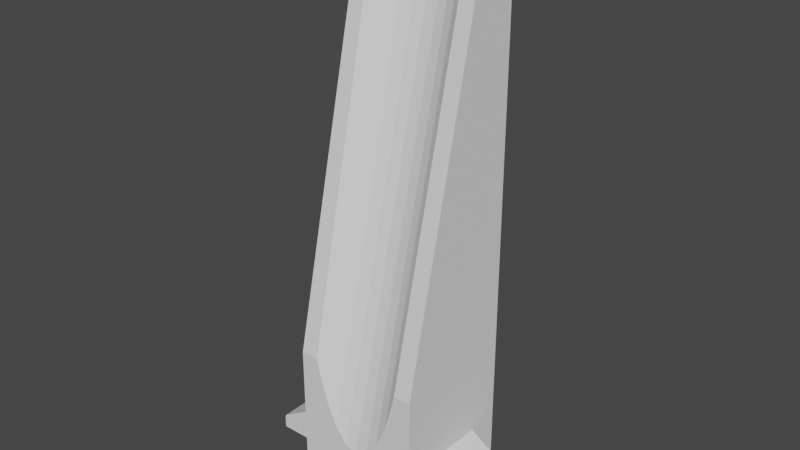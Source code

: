 # Source: BorderBlocks.blend  (saved by Blender 2.81.16; exported with 4.5.12 LTS)
import bpy
from mathutils import Matrix  # noqa: F401  (used for matrix-valued properties, if any)

bpy.ops.wm.read_factory_settings(use_empty=True)
scene = bpy.context.scene
scene.name = 'Scene'

# ---- collections
col_collection = bpy.data.collections.new('Collection'); scene.collection.children.link(col_collection)
col_long = bpy.data.collections.new('Long'); col_collection.children.link(col_long)
col_roof = bpy.data.collections.new('Roof'); col_collection.children.link(col_roof)

# ---- world
world_world = bpy.data.worlds.new('World'); scene.world = world_world
world_world.use_nodes = True; world_world.node_tree.nodes.clear()
_N = world_world.node_tree.nodes; _L = world_world.node_tree.links
n0 = _N.new('ShaderNodeOutputWorld'); n0.name = 'World Output'; n0.location = (300, 300)
n1 = _N.new('ShaderNodeBackground'); n1.name = 'Background'; n1.location = (10, 300)
n1.inputs[0].default_value = (0.05088, 0.05088, 0.05088, 1.0)
_L.new(n1.outputs[0], n0.inputs[0])
n0.is_active_output = True
world_world.color = (0.05088, 0.05088, 0.05088)
world_world.use_sun_shadow = False
world_world.sun_shadow_jitter_overblur = 0.0

# ---- meshes
me_cube = bpy.data.meshes.new('Cube')
me_cube.from_pydata([(-0.5, -0.5, -0.02577), (-0.5, -0.5, 1.954), (-0.5, 0.5, -0.02577), (-0.5, 0.5, 1.954), (0.5, -0.5, -0.02577), (0.5, -0.5, 1.954), (0.5, 0.5, -0.02577), (0.5, 0.5, 1.954), (-0.5, 0.2104, 5.034), (-0.5, 0.5, 5.034), (0.5, 0.5, 5.034), (0.5, 0.2104, 5.034)], [], [(0, 1, 3, 2), (2, 3, 7, 6), (6, 7, 5, 4), (4, 5, 1, 0), (2, 6, 4, 0), (1, 5, 11, 8), (10, 9, 8, 11), (7, 3, 9, 10), (5, 7, 10, 11), (3, 1, 8, 9)])
_uv = me_cube.uv_layers.new(name='UVMap')
_uv.uv.foreach_set('vector', [0.375, 0.0, 0.625, 0.0, 0.625, 0.25, 0.375, 0.25, 0.375, 0.25, 0.625, 0.25, 0.625, 0.5, 0.375, 0.5, 0.375, 0.5, 0.625, 0.5, 0.625, 0.75, 0.375, 0.75, 0.375, 0.75, 0.625, 0.75, 0.625, 1.0, 0.375, 1.0, 0.125, 0.5, 0.375, 0.5, 0.375, 0.75, 0.125, 0.75, 0.625, 1.0, 0.625, 0.75, 0.625, 0.75, 0.625, 1.0, 0.625, 0.5, 0.875, 0.5, 0.875, 0.75, 0.625, 0.75, 0.625, 0.5, 0.625, 0.25, 0.625, 0.25, 0.625, 0.5, 0.625, 0.75, 0.625, 0.5, 0.625, 0.5, 0.625, 0.75, 0.625, 0.25, 0.625, 0.0, 0.625, 0.0, 0.625, 0.25])
me_cube.use_remesh_fix_poles = True
me_cube.use_remesh_preserve_attributes = False
me_cube.use_mirror_vertex_groups = False
me_cube.update()
me_cube_002 = bpy.data.meshes.new('Cube.002')
me_cube_002.from_pydata([(-0.5, -0.5, -0.02853), (-0.5, -0.5, 1.954), (-0.5, 0.5, -0.02853), (-0.5, 0.5, 1.954), (0.5, -0.5, -0.02853), (0.5, -0.5, 1.954), (0.5, 0.5, -0.02853), (0.5, 0.5, 1.954), (-0.5, 0.2104, 5.034), (-0.5, 0.5, 5.034), (0.5, 0.5, 5.034), (0.5, 0.2104, 5.034)], [], [(0, 1, 3, 2), (2, 3, 7, 6), (6, 7, 5, 4), (2, 6, 4, 0), (5, 7, 10, 11), (3, 1, 8, 9), (11, 8, 1, 5), (7, 3, 9, 10), (8, 11, 10, 9), (0, 4, 5, 1)])
_uv = me_cube_002.uv_layers.new(name='UVMap')
_uv.uv.foreach_set('vector', [0.4045, 0.0, 0.625, 0.0, 0.625, 0.25, 0.4045, 0.25, 0.4045, 0.25, 0.625, 0.25, 0.625, 0.5, 0.4045, 0.5, 0.4045, 0.5, 0.625, 0.5, 0.625, 0.75, 0.4045, 0.75, 0.4045, 0.25, 0.4045, 0.5, 0.4045, 0.75, 0.4045, 0.0, 0.625, 0.75, 0.625, 0.5, 0.625, 0.5, 0.625, 0.75, 0.625, 0.25, 0.625, 0.0, 0.625, 0.0, 0.625, 0.25, 0.625, 0.75, 0.625, 0.0, 0.625, 0.0, 0.625, 0.75, 0.625, 0.5, 0.625, 0.25, 0.625, 0.25, 0.625, 0.5, 0.625, 0.0, 0.625, 0.75, 0.625, 0.5, 0.625, 0.25, 0.4045, 0.0, 0.4045, 0.75, 0.625, 0.75, 0.625, 0.0])
me_cube_002.use_remesh_fix_poles = True
me_cube_002.use_remesh_preserve_attributes = False
me_cube_002.use_mirror_vertex_groups = False
me_cube_002.update()
me_cube_001 = bpy.data.meshes.new('Cube.001')
me_cube_001.from_pydata([(-1.0, -1.0, 0.0), (-1.0, -1.0, 2.123), (-1.0, 1.0, 0.0), (-1.0, 1.0, 2.123), (1.0, -1.0, 0.0), (1.0, -1.0, 2.123), (1.0, 1.0, 0.0), (1.0, 1.0, 2.123), (-1.0, 0.4209, 8.283), (-1.0, 1.0, 8.283), (1.0, 1.0, 8.283), (1.0, 0.4209, 8.283)], [], [(0, 1, 3, 2), (2, 3, 7, 6), (6, 7, 5, 4), (4, 5, 1, 0), (2, 6, 4, 0), (5, 7, 10, 11), (10, 9, 8, 11), (3, 1, 8, 9), (1, 5, 11, 8), (7, 3, 9, 10)])
_uv = me_cube_001.uv_layers.new(name='UVMap')
_uv.uv.foreach_set('vector', [0.375, 0.0, 0.625, 0.0, 0.625, 0.25, 0.375, 0.25, 0.375, 0.25, 0.625, 0.25, 0.625, 0.5, 0.375, 0.5, 0.375, 0.5, 0.625, 0.5, 0.625, 0.75, 0.375, 0.75, 0.375, 0.75, 0.625, 0.75, 0.625, 1.0, 0.375, 1.0, 0.125, 0.5, 0.375, 0.5, 0.375, 0.75, 0.125, 0.75, 0.625, 0.75, 0.625, 0.5, 0.625, 0.5, 0.625, 0.75, 0.625, 0.5, 0.875, 0.5, 0.875, 0.75, 0.625, 0.75, 0.625, 0.25, 0.625, 0.0, 0.625, 0.0, 0.625, 0.25, 0.625, 1.0, 0.625, 0.75, 0.625, 0.75, 0.625, 1.0, 0.625, 0.5, 0.625, 0.25, 0.625, 0.25, 0.625, 0.5])
me_cube_001.use_remesh_fix_poles = True
me_cube_001.use_remesh_preserve_attributes = False
me_cube_001.use_mirror_vertex_groups = False
me_cube_001.update()
me_cylinder = bpy.data.meshes.new('Cylinder')
me_cylinder.from_pydata([(0.0, 1.0, -1.0), (0.0, 1.0, 1.0), (0.1951, 0.9808, -1.0), (0.1951, 0.9808, 1.0), (0.3827, 0.9239, -1.0), (0.3827, 0.9239, 1.0), (0.5556, 0.8315, -1.0), (0.5556, 0.8315, 1.0), (0.7071, 0.7071, -1.0), (0.7071, 0.7071, 1.0), (0.8315, 0.5556, -1.0), (0.8315, 0.5556, 1.0), (0.9239, 0.3827, -1.0), (0.9239, 0.3827, 1.0), (0.9808, 0.1951, -1.0), (0.9808, 0.1951, 1.0), (1.0, 7.55e-08, -1.0), (1.0, 7.55e-08, 1.0), (0.9808, -0.1951, -1.0), (0.9808, -0.1951, 1.0), (0.9239, -0.3827, -1.0), (0.9239, -0.3827, 1.0), (0.8315, -0.5556, -1.0), (0.8315, -0.5556, 1.0), (0.7071, -0.7071, -1.0), (0.7071, -0.7071, 1.0), (0.5556, -0.8315, -1.0), (0.5556, -0.8315, 1.0), (0.3827, -0.9239, -1.0), (0.3827, -0.9239, 1.0), (0.1951, -0.9808, -1.0), (0.1951, -0.9808, 1.0), (-3.258e-07, -1.0, -1.0), (-3.258e-07, -1.0, 1.0), (-0.1951, -0.9808, -1.0), (-0.1951, -0.9808, 1.0), (-0.3827, -0.9239, -1.0), (-0.3827, -0.9239, 1.0), (-0.5556, -0.8315, -1.0), (-0.5556, -0.8315, 1.0), (-0.7071, -0.7071, -1.0), (-0.7071, -0.7071, 1.0), (-0.8315, -0.5556, -1.0), (-0.8315, -0.5556, 1.0), (-0.9239, -0.3827, -1.0), (-0.9239, -0.3827, 1.0), (-0.9808, -0.1951, -1.0), (-0.9808, -0.1951, 1.0), (-1.0, 9.656e-07, -1.0), (-1.0, 9.656e-07, 1.0), (-0.9808, 0.1951, -1.0), (-0.9808, 0.1951, 1.0), (-0.9239, 0.3827, -1.0), (-0.9239, 0.3827, 1.0), (-0.8315, 0.5556, -1.0), (-0.8315, 0.5556, 1.0), (-0.7071, 0.7071, -1.0), (-0.7071, 0.7071, 1.0), (-0.5556, 0.8315, -1.0), (-0.5556, 0.8315, 1.0), (-0.3827, 0.9239, -1.0), (-0.3827, 0.9239, 1.0), (-0.1951, 0.9808, -1.0), (-0.1951, 0.9808, 1.0)], [], [(0, 1, 3, 2), (2, 3, 5, 4), (4, 5, 7, 6), (6, 7, 9, 8), (8, 9, 11, 10), (10, 11, 13, 12), (12, 13, 15, 14), (14, 15, 17, 16), (16, 17, 19, 18), (18, 19, 21, 20), (20, 21, 23, 22), (22, 23, 25, 24), (24, 25, 27, 26), (26, 27, 29, 28), (28, 29, 31, 30), (30, 31, 33, 32), (32, 33, 35, 34), (34, 35, 37, 36), (36, 37, 39, 38), (38, 39, 41, 40), (40, 41, 43, 42), (42, 43, 45, 44), (44, 45, 47, 46), (46, 47, 49, 48), (48, 49, 51, 50), (50, 51, 53, 52), (52, 53, 55, 54), (54, 55, 57, 56), (56, 57, 59, 58), (58, 59, 61, 60), (3, 1, 63, 61, 59, 57, 55, 53, 51, 49, 47, 45, 43, 41, 39, 37, 35, 33, 31, 29, 27, 25, 23, 21, 19, 17, 15, 13, 11, 9, 7, 5), (60, 61, 63, 62), (62, 63, 1, 0), (0, 2, 4, 6, 8, 10, 12, 14, 16, 18, 20, 22, 24, 26, 28, 30, 32, 34, 36, 38, 40, 42, 44, 46, 48, 50, 52, 54, 56, 58, 60, 62)])
_uv = me_cylinder.uv_layers.new(name='UVMap')
_uv.uv.foreach_set('vector', [1.0, 0.5, 1.0, 1.0, 0.9688, 1.0, 0.9688, 0.5, 0.9688, 0.5, 0.9688, 1.0, 0.9375, 1.0, 0.9375, 0.5, 0.9375, 0.5, 0.9375, 1.0, 0.9062, 1.0, 0.9062, 0.5, 0.9062, 0.5, 0.9062, 1.0, 0.875, 1.0, 0.875, 0.5, 0.875, 0.5, 0.875, 1.0, 0.8438, 1.0, 0.8438, 0.5, 0.8438, 0.5, 0.8438, 1.0, 0.8125, 1.0, 0.8125, 0.5, 0.8125, 0.5, 0.8125, 1.0, 0.7812, 1.0, 0.7812, 0.5, 0.7812, 0.5, 0.7812, 1.0, 0.75, 1.0, 0.75, 0.5, 0.75, 0.5, 0.75, 1.0, 0.7188, 1.0, 0.7188, 0.5, 0.7188, 0.5, 0.7188, 1.0, 0.6875, 1.0, 0.6875, 0.5, 0.6875, 0.5, 0.6875, 1.0, 0.6562, 1.0, 0.6562, 0.5, 0.6562, 0.5, 0.6562, 1.0, 0.625, 1.0, 0.625, 0.5, 0.625, 0.5, 0.625, 1.0, 0.5938, 1.0, 0.5938, 0.5, 0.5938, 0.5, 0.5938, 1.0, 0.5625, 1.0, 0.5625, 0.5, 0.5625, 0.5, 0.5625, 1.0, 0.5312, 1.0, 0.5312, 0.5, 0.5312, 0.5, 0.5312, 1.0, 0.5, 1.0, 0.5, 0.5, 0.5, 0.5, 0.5, 1.0, 0.4688, 1.0, 0.4688, 0.5, 0.4688, 0.5, 0.4688, 1.0, 0.4375, 1.0, 0.4375, 0.5, 0.4375, 0.5, 0.4375, 1.0, 0.4062, 1.0, 0.4062, 0.5, 0.4062, 0.5, 0.4062, 1.0, 0.375, 1.0, 0.375, 0.5, 0.375, 0.5, 0.375, 1.0, 0.3438, 1.0, 0.3438, 0.5, 0.3438, 0.5, 0.3438, 1.0, 0.3125, 1.0, 0.3125, 0.5, 0.3125, 0.5, 0.3125, 1.0, 0.2812, 1.0, 0.2812, 0.5, 0.2812, 0.5, 0.2812, 1.0, 0.25, 1.0, 0.25, 0.5, 0.25, 0.5, 0.25, 1.0, 0.2188, 1.0, 0.2188, 0.5, 0.2188, 0.5, 0.2188, 1.0, 0.1875, 1.0, 0.1875, 0.5, 0.1875, 0.5, 0.1875, 1.0, 0.1562, 1.0, 0.1562, 0.5, 0.1562, 0.5, 0.1562, 1.0, 0.125, 1.0, 0.125, 0.5, 0.125, 0.5, 0.125, 1.0, 0.09375, 1.0, 0.09375, 0.5, 0.09375, 0.5, 0.09375, 1.0, 0.0625, 1.0, 0.0625, 0.5, 0.2968, 0.4854, 0.25, 0.49, 0.2032, 0.4854, 0.1582, 0.4717, 0.1167, 0.4496, 0.08029, 0.4197, 0.05045, 0.3833, 0.02827, 0.3418, 0.01461, 0.2968, 0.01, 0.25, 0.01461, 0.2032, 0.02827, 0.1582, 0.05045, 0.1167, 0.08029, 0.08029, 0.1167, 0.05045, 0.1582, 0.02827, 0.2032, 0.01461, 0.25, 0.01, 0.2968, 0.01461, 0.3418, 0.02827, 0.3833, 0.05045, 0.4197, 0.08029, 0.4496, 0.1167, 0.4717, 0.1582, 0.4854, 0.2032, 0.49, 0.25, 0.4854, 0.2968, 0.4717, 0.3418, 0.4496, 0.3833, 0.4197, 0.4197, 0.3833, 0.4496, 0.3418, 0.4717, 0.0625, 0.5, 0.0625, 1.0, 0.03125, 1.0, 0.03125, 0.5, 0.03125, 0.5, 0.03125, 1.0, 0.0, 1.0, 0.0, 0.5, 0.75, 0.49, 0.7968, 0.4854, 0.8418, 0.4717, 0.8833, 0.4496, 0.9197, 0.4197, 0.9496, 0.3833, 0.9717, 0.3418, 0.9854, 0.2968, 0.99, 0.25, 0.9854, 0.2032, 0.9717, 0.1582, 0.9496, 0.1167, 0.9197, 0.08029, 0.8833, 0.05045, 0.8418, 0.02827, 0.7968, 0.01461, 0.75, 0.01, 0.7032, 0.01461, 0.6582, 0.02827, 0.6167, 0.05045, 0.5803, 0.08029, 0.5504, 0.1167, 0.5283, 0.1582, 0.5146, 0.2032, 0.51, 0.25, 0.5146, 0.2968, 0.5283, 0.3418, 0.5504, 0.3833, 0.5803, 0.4197, 0.6167, 0.4496, 0.6582, 0.4717, 0.7032, 0.4854])
me_cylinder.use_remesh_fix_poles = True
me_cylinder.use_remesh_preserve_attributes = False
me_cylinder.use_mirror_vertex_groups = False
me_cylinder.update()
me_cube_003 = bpy.data.meshes.new('Cube.003')
me_cube_003.from_pydata([(-2.0, -0.5, 0.0), (-2.0, -0.5, 0.2176), (-2.0, 0.5, 0.0), (-2.0, 0.5, 0.2176), (2.0, -0.5, 0.0), (2.0, -0.5, 0.2176), (2.0, 0.5, 0.0), (2.0, 0.5, 0.2176), (-0.8953, -0.5, 0.8971), (-0.8953, 0.5, 0.8971), (0.8953, 0.5, 0.8971), (0.8953, -0.5, 0.8971)], [], [(0, 1, 3, 2), (2, 3, 7, 6), (6, 7, 5, 4), (4, 5, 1, 0), (2, 6, 4, 0), (1, 5, 11, 8), (10, 9, 8, 11), (7, 3, 9, 10), (5, 7, 10, 11), (3, 1, 8, 9)])
_uv = me_cube_003.uv_layers.new(name='UVMap')
_uv.uv.foreach_set('vector', [0.375, 0.0, 0.625, 0.0, 0.625, 0.25, 0.375, 0.25, 0.375, 0.25, 0.625, 0.25, 0.625, 0.5, 0.375, 0.5, 0.375, 0.5, 0.625, 0.5, 0.625, 0.75, 0.375, 0.75, 0.375, 0.75, 0.625, 0.75, 0.625, 1.0, 0.375, 1.0, 0.125, 0.5, 0.375, 0.5, 0.375, 0.75, 0.125, 0.75, 0.625, 1.0, 0.625, 0.75, 0.625, 0.75, 0.625, 1.0, 0.625, 0.5, 0.875, 0.5, 0.875, 0.75, 0.625, 0.75, 0.625, 0.5, 0.625, 0.25, 0.625, 0.25, 0.625, 0.5, 0.625, 0.75, 0.625, 0.5, 0.625, 0.5, 0.625, 0.75, 0.625, 0.25, 0.625, 0.0, 0.625, 0.0, 0.625, 0.25])
me_cube_003.use_remesh_fix_poles = True
me_cube_003.use_remesh_preserve_attributes = False
me_cube_003.use_mirror_vertex_groups = False
me_cube_003.update()
me_plane = bpy.data.meshes.new('Plane')
me_plane.from_pydata([(-0.6377, -0.6377, 0.0), (0.6377, -0.6377, 0.0), (-0.6377, 0.6377, 0.0), (0.6377, 0.6377, 0.0)], [], [(0, 1, 3, 2)])
_uv = me_plane.uv_layers.new(name='UVMap')
_uv.uv.foreach_set('vector', [0.0, 0.0, 1.0, 0.0, 1.0, 1.0, 0.0, 1.0])
me_plane.use_remesh_fix_poles = True
me_plane.use_remesh_preserve_attributes = False
me_plane.use_mirror_vertex_groups = False
me_plane.update()

# ---- objects
ob_cube_002 = bpy.data.objects.new('Cube.002', me_cube)
ob_blockmodel = bpy.data.objects.new('BlockModel', me_cube_002)
ob_cube = bpy.data.objects.new('Cube', me_cube_001)
ob_cylinder = bpy.data.objects.new('Cylinder', me_cylinder)
ob_cube_001 = bpy.data.objects.new('Cube.001', me_cube_003)
ob_plane = bpy.data.objects.new('Plane', me_plane)

# ---- transforms, parenting, visibility, modifiers, constraints
ob_cube_002.location = (0.0, 0.0, 0.0)
ob_cube_002.lineart.crease_threshold = 0.0
ob_blockmodel.location = (0.0, 0.0, 0.0)
ob_blockmodel.lineart.crease_threshold = 0.0
ob_cube.location = (0.0, 0.0, 0.0)
ob_cube.lineart.crease_threshold = 0.0
_m = ob_cube.modifiers.new('BTool_Cylinder', 'BOOLEAN')
_m.object = ob_cylinder
_m.solver = 'FAST'
ob_cylinder.location = (3.727e-16, -1.1, 4.674)
ob_cylinder.rotation_euler = (-0.2332, -5.132e-17, 6.012e-18)
ob_cylinder.scale = (1.0, 1.0, 4.472)
ob_cylinder.hide_render = True
ob_cylinder.visible_camera = False
ob_cylinder.visible_diffuse = False
ob_cylinder.visible_glossy = False
ob_cylinder.visible_transmission = False
ob_cylinder.visible_volume_scatter = False
ob_cylinder.display_type = 'BOUNDS'
ob_cylinder.lineart.crease_threshold = 0.0
ob_cube_001.location = (0.0, 0.0, 0.0)
ob_cube_001.lineart.crease_threshold = 0.0
_m = ob_cube_001.modifiers.new('Bevel', 'BEVEL')
_m.width = 0.02
_m.width_pct = 0.02
_m.limit_method = 'NONE'
ob_plane.location = (0.0, -0.5007, 0.4625)
ob_plane.rotation_euler = (1.571, -0.0, 0.0)
ob_plane.scale = (0.554, 0.554, 0.554)
ob_plane.lineart.crease_threshold = 0.0

# ---- collection membership
col_collection.objects.link(ob_cube_002)
col_long.objects.link(ob_blockmodel)
col_long.objects.link(ob_cube)
col_long.objects.link(ob_cylinder)
col_roof.objects.link(ob_cube_001)
col_roof.objects.link(ob_plane)

# ---- scene / render settings (as saved in the file)
scene.frame_start = 1; scene.frame_end = 250; scene.frame_set(1)
scene.render.engine = 'BLENDER_EEVEE_NEXT'
scene.cycles.use_denoising = False
scene.cycles.samples = 128
scene.cycles.sampling_pattern = 'TABULATED_SOBOL'
scene.cycles.use_adaptive_sampling = False
scene.cycles.use_light_tree = False
scene.view_settings.view_transform = 'Filmic'
bpy.context.view_layer.update()

# ---- added for rendering (the .blend has no active camera and no usable light): camera, sun
cam_auto = bpy.data.cameras.new('AutoCamera')
cam_auto.lens = 50.0
cam_auto.sensor_width = 36.0
cam_auto.clip_end = 1000.0
ob_auto_camera = bpy.data.objects.new('AutoCamera', cam_auto)
scene.collection.objects.link(ob_auto_camera)
ob_auto_camera.location = (8.73228, -10.4787, 11.1129)
ob_auto_camera.rotation_euler = (1.09748, -7.21219e-08, 0.694738)
scene.camera = ob_auto_camera
light_auto_sun = bpy.data.lights.new('AutoSun', 'SUN')
light_auto_sun.energy = 3.0
light_auto_sun.angle = 0.0523599
ob_auto_sun = bpy.data.objects.new('AutoSun', light_auto_sun)
scene.collection.objects.link(ob_auto_sun)
ob_auto_sun.rotation_euler = (0.872665, 0.174533, 0.523599)
bpy.context.view_layer.update()
